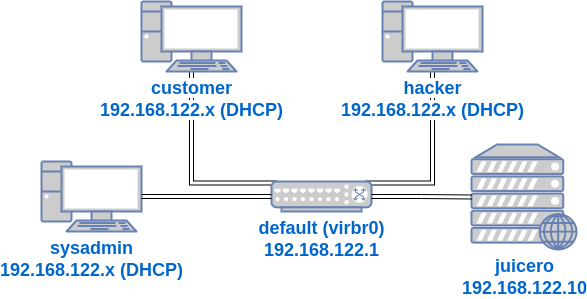

The diagram above was exported from draw.io. Its source (the exported page's mxGraphModel, read from the mxfile embedded in the PNG):
<mxGraphModel dx="1116" dy="826" grid="1" gridSize="10" guides="1" tooltips="1" connect="1" arrows="1" fold="1" page="1" pageScale="1" pageWidth="1100" pageHeight="850" math="0" shadow="0">
  <root>
    <mxCell id="0" />
    <mxCell id="1" parent="0" />
    <mxCell id="w5TgofKPlcVNzYFPFdoL-4" style="edgeStyle=orthogonalEdgeStyle;shape=link;rounded=0;orthogonalLoop=1;jettySize=auto;html=1;exitX=0.05;exitY=0.05;exitDx=0;exitDy=0;exitPerimeter=0;" parent="1" source="Hs6tezfrUA3HIQlfXVnW-1" target="38CDf5Qw64EEVPjRJp7d-1" edge="1">
      <mxGeometry relative="1" as="geometry" />
    </mxCell>
    <mxCell id="w5TgofKPlcVNzYFPFdoL-5" style="edgeStyle=orthogonalEdgeStyle;shape=link;rounded=0;orthogonalLoop=1;jettySize=auto;html=1;exitX=0.95;exitY=0.05;exitDx=0;exitDy=0;exitPerimeter=0;" parent="1" source="Hs6tezfrUA3HIQlfXVnW-1" target="w5TgofKPlcVNzYFPFdoL-1" edge="1">
      <mxGeometry relative="1" as="geometry" />
    </mxCell>
    <mxCell id="Hs6tezfrUA3HIQlfXVnW-1" value="&lt;b style=&quot;border-color: var(--border-color);&quot;&gt;&lt;font style=&quot;border-color: var(--border-color); font-size: 18px;&quot;&gt;default (virbr0)&lt;br style=&quot;border-color: var(--border-color);&quot;&gt;192.168.122.1&lt;/font&gt;&lt;/b&gt;" style="fontColor=#0066CC;verticalAlign=top;verticalLabelPosition=bottom;labelPosition=center;align=center;html=1;outlineConnect=0;fillColor=#CCCCCC;strokeColor=#6881B3;gradientColor=none;gradientDirection=north;strokeWidth=2;shape=mxgraph.networks.switch;" parent="1" vertex="1">
      <mxGeometry x="485" y="237" width="100" height="30" as="geometry" />
    </mxCell>
    <mxCell id="Hs6tezfrUA3HIQlfXVnW-3" value="&lt;b style=&quot;border-color: var(--border-color);&quot;&gt;&lt;font style=&quot;border-color: var(--border-color); font-size: 18px;&quot;&gt;juicero&lt;br style=&quot;border-color: var(--border-color);&quot;&gt;192.168.122.10&lt;/font&gt;&lt;/b&gt;" style="fontColor=#0066CC;verticalAlign=top;verticalLabelPosition=bottom;labelPosition=center;align=center;html=1;outlineConnect=0;fillColor=#CCCCCC;strokeColor=#6881B3;gradientColor=none;gradientDirection=north;strokeWidth=2;shape=mxgraph.networks.web_server;" parent="1" vertex="1">
      <mxGeometry x="685" y="200" width="105" height="105" as="geometry" />
    </mxCell>
    <mxCell id="Hs6tezfrUA3HIQlfXVnW-6" style="edgeStyle=orthogonalEdgeStyle;shape=link;rounded=0;orthogonalLoop=1;jettySize=auto;html=1;exitX=1;exitY=0.5;exitDx=0;exitDy=0;exitPerimeter=0;" parent="1" source="Hs6tezfrUA3HIQlfXVnW-1" target="Hs6tezfrUA3HIQlfXVnW-3" edge="1">
      <mxGeometry relative="1" as="geometry" />
    </mxCell>
    <mxCell id="Hs6tezfrUA3HIQlfXVnW-4" value="&lt;b&gt;&lt;font style=&quot;font-size: 18px;&quot;&gt;sysadmin&lt;br&gt;192.168.122.x (DHCP)&lt;/font&gt;&lt;/b&gt;" style="fontColor=#0066CC;verticalAlign=top;verticalLabelPosition=bottom;labelPosition=center;align=center;html=1;outlineConnect=0;fillColor=#CCCCCC;strokeColor=#6881B3;gradientColor=none;gradientDirection=north;strokeWidth=2;shape=mxgraph.networks.pc;" parent="1" vertex="1">
      <mxGeometry x="255" y="217" width="100" height="70" as="geometry" />
    </mxCell>
    <mxCell id="Hs6tezfrUA3HIQlfXVnW-5" style="edgeStyle=orthogonalEdgeStyle;shape=link;rounded=0;orthogonalLoop=1;jettySize=auto;html=1;exitX=0;exitY=0.5;exitDx=0;exitDy=0;exitPerimeter=0;" parent="1" source="Hs6tezfrUA3HIQlfXVnW-1" target="Hs6tezfrUA3HIQlfXVnW-4" edge="1">
      <mxGeometry relative="1" as="geometry" />
    </mxCell>
    <mxCell id="38CDf5Qw64EEVPjRJp7d-1" value="&lt;b&gt;&lt;font style=&quot;font-size: 18px; background-color: rgb(255, 255, 255);&quot;&gt;customer&lt;br&gt;192.168.122.x (DHCP)&lt;/font&gt;&lt;/b&gt;" style="fontColor=#0066CC;verticalAlign=top;verticalLabelPosition=bottom;labelPosition=center;align=center;html=1;outlineConnect=0;fillColor=#CCCCCC;strokeColor=#6881B3;gradientColor=none;gradientDirection=north;strokeWidth=2;shape=mxgraph.networks.pc;" parent="1" vertex="1">
      <mxGeometry x="355" y="57" width="100" height="70" as="geometry" />
    </mxCell>
    <mxCell id="w5TgofKPlcVNzYFPFdoL-1" value="&lt;b&gt;&lt;font style=&quot;font-size: 18px; background-color: rgb(255, 255, 255);&quot;&gt;hacker&lt;br&gt;192.168.122.x (DHCP)&lt;/font&gt;&lt;/b&gt;" style="fontColor=#0066CC;verticalAlign=top;verticalLabelPosition=bottom;labelPosition=center;align=center;html=1;outlineConnect=0;fillColor=#CCCCCC;strokeColor=#6881B3;gradientColor=none;gradientDirection=north;strokeWidth=2;shape=mxgraph.networks.pc;" parent="1" vertex="1">
      <mxGeometry x="596" y="57" width="100" height="70" as="geometry" />
    </mxCell>
  </root>
</mxGraphModel>